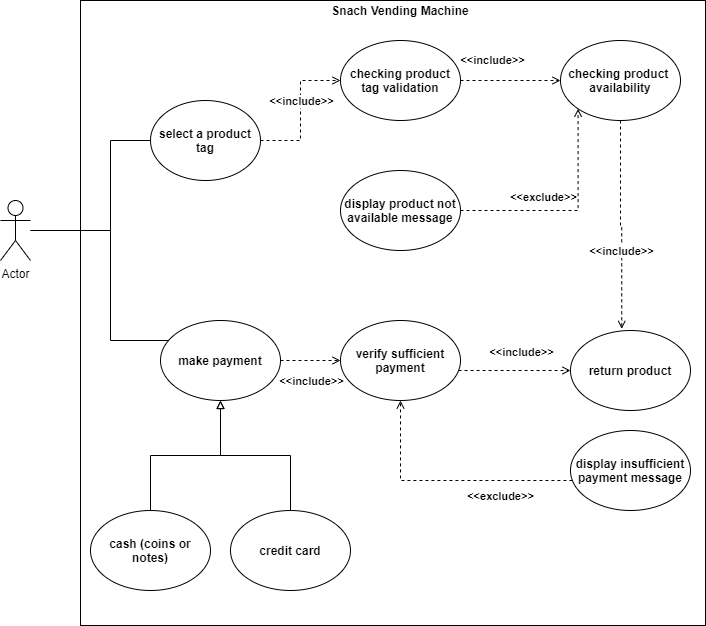

The diagram above was exported from draw.io. Its source (the exported page's mxGraphModel, read from the mxfile embedded in the PNG):
<mxGraphModel dx="1038" dy="523" grid="1" gridSize="10" guides="1" tooltips="1" connect="1" arrows="1" fold="1" page="1" pageScale="1" pageWidth="850" pageHeight="1100" background="#ffffff" math="0" shadow="0">
  <root>
    <mxCell id="0" />
    <mxCell id="1" parent="0" />
    <mxCell id="Y4e1TmUR_pCtKDg5G9vm-1" value="" style="whiteSpace=wrap;html=1;aspect=fixed;" vertex="1" parent="1">
      <mxGeometry x="140" y="90" width="625" height="625" as="geometry" />
    </mxCell>
    <mxCell id="Y4e1TmUR_pCtKDg5G9vm-2" value="&lt;b&gt;Snach Vending Machine&lt;/b&gt;" style="text;html=1;strokeColor=none;fillColor=none;align=center;verticalAlign=middle;whiteSpace=wrap;rounded=0;" vertex="1" parent="1">
      <mxGeometry x="380" y="90" width="160" height="20" as="geometry" />
    </mxCell>
    <mxCell id="Y4e1TmUR_pCtKDg5G9vm-12" style="edgeStyle=orthogonalEdgeStyle;rounded=0;orthogonalLoop=1;jettySize=auto;html=1;endArrow=none;endFill=0;" edge="1" parent="1" source="Y4e1TmUR_pCtKDg5G9vm-3" target="Y4e1TmUR_pCtKDg5G9vm-6">
      <mxGeometry relative="1" as="geometry">
        <Array as="points">
          <mxPoint x="170" y="320" />
          <mxPoint x="170" y="430" />
        </Array>
      </mxGeometry>
    </mxCell>
    <mxCell id="Y4e1TmUR_pCtKDg5G9vm-13" style="edgeStyle=orthogonalEdgeStyle;rounded=0;orthogonalLoop=1;jettySize=auto;html=1;entryX=0;entryY=0.5;entryDx=0;entryDy=0;endArrow=none;endFill=0;" edge="1" parent="1" source="Y4e1TmUR_pCtKDg5G9vm-3" target="Y4e1TmUR_pCtKDg5G9vm-5">
      <mxGeometry relative="1" as="geometry">
        <Array as="points">
          <mxPoint x="170" y="320" />
          <mxPoint x="170" y="230" />
        </Array>
      </mxGeometry>
    </mxCell>
    <object label="Actor" customer="customer" id="Y4e1TmUR_pCtKDg5G9vm-3">
      <mxCell style="shape=umlActor;verticalLabelPosition=bottom;verticalAlign=top;html=1;outlineConnect=0;" vertex="1" parent="1">
        <mxGeometry x="60" y="290" width="30" height="60" as="geometry" />
      </mxCell>
    </object>
    <mxCell id="Y4e1TmUR_pCtKDg5G9vm-18" style="edgeStyle=orthogonalEdgeStyle;rounded=0;orthogonalLoop=1;jettySize=auto;html=1;entryX=0;entryY=0.5;entryDx=0;entryDy=0;endArrow=open;endFill=0;dashed=1;" edge="1" parent="1" source="Y4e1TmUR_pCtKDg5G9vm-5" target="Y4e1TmUR_pCtKDg5G9vm-16">
      <mxGeometry relative="1" as="geometry" />
    </mxCell>
    <mxCell id="Y4e1TmUR_pCtKDg5G9vm-19" value="&lt;b&gt;&amp;lt;&amp;lt;include&amp;gt;&amp;gt;&lt;/b&gt;" style="edgeLabel;html=1;align=center;verticalAlign=middle;resizable=0;points=[];" vertex="1" connectable="0" parent="Y4e1TmUR_pCtKDg5G9vm-18">
      <mxGeometry x="0.301" relative="1" as="geometry">
        <mxPoint y="11" as="offset" />
      </mxGeometry>
    </mxCell>
    <mxCell id="Y4e1TmUR_pCtKDg5G9vm-5" value="&lt;b&gt;select a product tag&lt;/b&gt;" style="ellipse;whiteSpace=wrap;html=1;" vertex="1" parent="1">
      <mxGeometry x="210" y="190" width="110" height="80" as="geometry" />
    </mxCell>
    <mxCell id="Y4e1TmUR_pCtKDg5G9vm-29" style="edgeStyle=orthogonalEdgeStyle;rounded=0;orthogonalLoop=1;jettySize=auto;html=1;entryX=0;entryY=0.5;entryDx=0;entryDy=0;endArrow=open;endFill=0;dashed=1;" edge="1" parent="1" source="Y4e1TmUR_pCtKDg5G9vm-6" target="Y4e1TmUR_pCtKDg5G9vm-23">
      <mxGeometry relative="1" as="geometry" />
    </mxCell>
    <mxCell id="Y4e1TmUR_pCtKDg5G9vm-6" value="&lt;b&gt;make payment&lt;/b&gt;" style="ellipse;whiteSpace=wrap;html=1;" vertex="1" parent="1">
      <mxGeometry x="220" y="410" width="120" height="80" as="geometry" />
    </mxCell>
    <mxCell id="Y4e1TmUR_pCtKDg5G9vm-39" style="edgeStyle=orthogonalEdgeStyle;rounded=0;orthogonalLoop=1;jettySize=auto;html=1;dashed=1;endArrow=open;endFill=0;entryX=0.427;entryY=-0.02;entryDx=0;entryDy=0;entryPerimeter=0;" edge="1" parent="1" source="Y4e1TmUR_pCtKDg5G9vm-14" target="Y4e1TmUR_pCtKDg5G9vm-31">
      <mxGeometry relative="1" as="geometry">
        <mxPoint x="680" y="410" as="targetPoint" />
      </mxGeometry>
    </mxCell>
    <mxCell id="Y4e1TmUR_pCtKDg5G9vm-14" value="&lt;b&gt;checking product&amp;nbsp; availability&lt;/b&gt;" style="ellipse;whiteSpace=wrap;html=1;" vertex="1" parent="1">
      <mxGeometry x="620" y="130" width="120" height="80" as="geometry" />
    </mxCell>
    <mxCell id="Y4e1TmUR_pCtKDg5G9vm-20" style="edgeStyle=orthogonalEdgeStyle;rounded=0;orthogonalLoop=1;jettySize=auto;html=1;entryX=0;entryY=0.5;entryDx=0;entryDy=0;dashed=1;endArrow=open;endFill=0;" edge="1" parent="1" source="Y4e1TmUR_pCtKDg5G9vm-16" target="Y4e1TmUR_pCtKDg5G9vm-14">
      <mxGeometry relative="1" as="geometry" />
    </mxCell>
    <mxCell id="Y4e1TmUR_pCtKDg5G9vm-16" value="&lt;b&gt;checking product tag validation&lt;/b&gt;" style="ellipse;whiteSpace=wrap;html=1;" vertex="1" parent="1">
      <mxGeometry x="400" y="130" width="120" height="80" as="geometry" />
    </mxCell>
    <mxCell id="Y4e1TmUR_pCtKDg5G9vm-21" value="&lt;b&gt;&amp;lt;&amp;lt;include&amp;gt;&amp;gt;&lt;/b&gt;" style="edgeLabel;html=1;align=center;verticalAlign=middle;resizable=0;points=[];" vertex="1" connectable="0" parent="1">
      <mxGeometry x="380" y="190" as="geometry">
        <mxPoint x="171" y="-41" as="offset" />
      </mxGeometry>
    </mxCell>
    <mxCell id="Y4e1TmUR_pCtKDg5G9vm-32" style="edgeStyle=orthogonalEdgeStyle;rounded=0;orthogonalLoop=1;jettySize=auto;html=1;entryX=0;entryY=0.5;entryDx=0;entryDy=0;dashed=1;endArrow=open;endFill=0;" edge="1" parent="1" source="Y4e1TmUR_pCtKDg5G9vm-23" target="Y4e1TmUR_pCtKDg5G9vm-31">
      <mxGeometry relative="1" as="geometry">
        <Array as="points">
          <mxPoint x="600" y="460" />
          <mxPoint x="600" y="460" />
        </Array>
      </mxGeometry>
    </mxCell>
    <mxCell id="Y4e1TmUR_pCtKDg5G9vm-23" value="&lt;b&gt;verify sufficient payment&lt;/b&gt;" style="ellipse;whiteSpace=wrap;html=1;" vertex="1" parent="1">
      <mxGeometry x="400" y="410" width="120" height="80" as="geometry" />
    </mxCell>
    <mxCell id="Y4e1TmUR_pCtKDg5G9vm-43" style="edgeStyle=orthogonalEdgeStyle;rounded=0;orthogonalLoop=1;jettySize=auto;html=1;entryX=0.5;entryY=1;entryDx=0;entryDy=0;endArrow=block;endFill=0;" edge="1" parent="1" source="Y4e1TmUR_pCtKDg5G9vm-24" target="Y4e1TmUR_pCtKDg5G9vm-6">
      <mxGeometry relative="1" as="geometry" />
    </mxCell>
    <mxCell id="Y4e1TmUR_pCtKDg5G9vm-24" value="&lt;b&gt;cash (coins or notes)&lt;/b&gt;" style="ellipse;whiteSpace=wrap;html=1;" vertex="1" parent="1">
      <mxGeometry x="150" y="600" width="120" height="80" as="geometry" />
    </mxCell>
    <mxCell id="Y4e1TmUR_pCtKDg5G9vm-26" style="edgeStyle=orthogonalEdgeStyle;rounded=0;orthogonalLoop=1;jettySize=auto;html=1;entryX=0.5;entryY=1;entryDx=0;entryDy=0;endArrow=block;endFill=0;" edge="1" parent="1" source="Y4e1TmUR_pCtKDg5G9vm-25" target="Y4e1TmUR_pCtKDg5G9vm-6">
      <mxGeometry relative="1" as="geometry" />
    </mxCell>
    <mxCell id="Y4e1TmUR_pCtKDg5G9vm-25" value="&lt;b&gt;credit card&lt;/b&gt;" style="ellipse;whiteSpace=wrap;html=1;" vertex="1" parent="1">
      <mxGeometry x="290" y="600" width="120" height="80" as="geometry" />
    </mxCell>
    <mxCell id="Y4e1TmUR_pCtKDg5G9vm-30" value="&lt;b&gt;&amp;lt;&amp;lt;include&amp;gt;&amp;gt;&lt;/b&gt;" style="edgeLabel;html=1;align=center;verticalAlign=middle;resizable=0;points=[];" vertex="1" connectable="0" parent="1">
      <mxGeometry x="370" y="470" as="geometry" />
    </mxCell>
    <mxCell id="Y4e1TmUR_pCtKDg5G9vm-31" value="&lt;b&gt;return product&lt;/b&gt;" style="ellipse;whiteSpace=wrap;html=1;" vertex="1" parent="1">
      <mxGeometry x="630" y="420" width="120" height="80" as="geometry" />
    </mxCell>
    <mxCell id="Y4e1TmUR_pCtKDg5G9vm-33" value="&lt;b&gt;&amp;lt;&amp;lt;include&amp;gt;&amp;gt;&lt;/b&gt;" style="edgeLabel;html=1;align=center;verticalAlign=middle;resizable=0;points=[];" vertex="1" connectable="0" parent="1">
      <mxGeometry x="580" y="440" as="geometry">
        <mxPoint y="1" as="offset" />
      </mxGeometry>
    </mxCell>
    <mxCell id="Y4e1TmUR_pCtKDg5G9vm-35" style="edgeStyle=orthogonalEdgeStyle;rounded=0;orthogonalLoop=1;jettySize=auto;html=1;entryX=0.5;entryY=1;entryDx=0;entryDy=0;dashed=1;endArrow=open;endFill=0;" edge="1" parent="1" source="Y4e1TmUR_pCtKDg5G9vm-34" target="Y4e1TmUR_pCtKDg5G9vm-23">
      <mxGeometry relative="1" as="geometry">
        <Array as="points">
          <mxPoint x="460" y="570" />
        </Array>
      </mxGeometry>
    </mxCell>
    <mxCell id="Y4e1TmUR_pCtKDg5G9vm-34" value="&lt;b&gt;display insufficient payment message&lt;/b&gt;" style="ellipse;whiteSpace=wrap;html=1;" vertex="1" parent="1">
      <mxGeometry x="630" y="520" width="120" height="80" as="geometry" />
    </mxCell>
    <mxCell id="Y4e1TmUR_pCtKDg5G9vm-36" value="&lt;b&gt;&amp;lt;&amp;lt;exclude&amp;gt;&amp;gt;&lt;/b&gt;" style="edgeLabel;html=1;align=center;verticalAlign=middle;resizable=0;points=[];" vertex="1" connectable="0" parent="1">
      <mxGeometry x="550" y="580" as="geometry">
        <mxPoint x="9" y="5" as="offset" />
      </mxGeometry>
    </mxCell>
    <mxCell id="Y4e1TmUR_pCtKDg5G9vm-41" style="edgeStyle=orthogonalEdgeStyle;rounded=0;orthogonalLoop=1;jettySize=auto;html=1;entryX=0;entryY=1;entryDx=0;entryDy=0;dashed=1;endArrow=open;endFill=0;" edge="1" parent="1" source="Y4e1TmUR_pCtKDg5G9vm-38" target="Y4e1TmUR_pCtKDg5G9vm-14">
      <mxGeometry relative="1" as="geometry" />
    </mxCell>
    <mxCell id="Y4e1TmUR_pCtKDg5G9vm-38" value="&lt;b&gt;display product not available message&lt;/b&gt;" style="ellipse;whiteSpace=wrap;html=1;" vertex="1" parent="1">
      <mxGeometry x="400" y="260" width="120" height="80" as="geometry" />
    </mxCell>
    <mxCell id="Y4e1TmUR_pCtKDg5G9vm-40" value="&lt;b&gt;&amp;lt;&amp;lt;include&amp;gt;&amp;gt;&lt;/b&gt;" style="edgeLabel;html=1;align=center;verticalAlign=middle;resizable=0;points=[];" vertex="1" connectable="0" parent="1">
      <mxGeometry x="680" y="340" as="geometry" />
    </mxCell>
    <mxCell id="Y4e1TmUR_pCtKDg5G9vm-42" value="&lt;b&gt;&amp;lt;&amp;lt;exclude&amp;gt;&amp;gt;&lt;/b&gt;" style="edgeLabel;html=1;align=center;verticalAlign=middle;resizable=0;points=[];" vertex="1" connectable="0" parent="1">
      <mxGeometry x="560" y="250" as="geometry">
        <mxPoint x="42" y="36" as="offset" />
      </mxGeometry>
    </mxCell>
  </root>
</mxGraphModel>